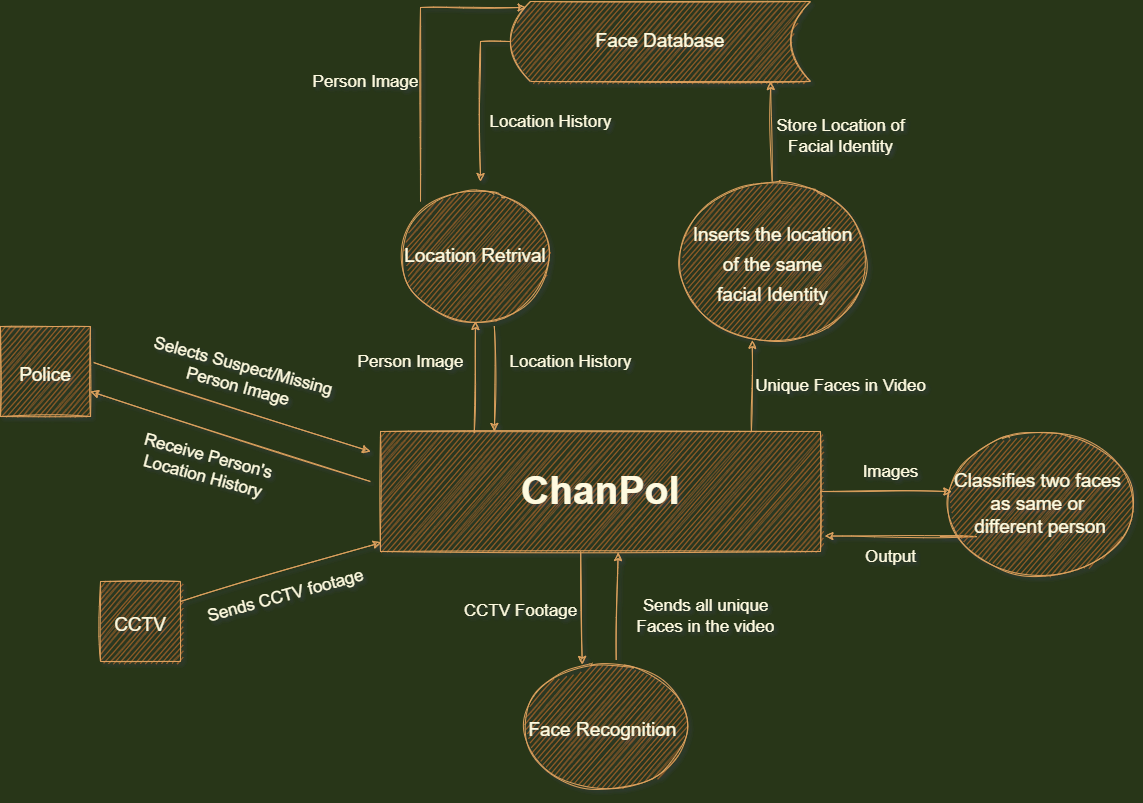

The diagram above was exported from draw.io. Its source (the exported page's mxGraphModel, read from the mxfile embedded in the PNG):
<mxGraphModel dx="3048" dy="2224" grid="1" gridSize="10" guides="1" tooltips="1" connect="1" arrows="1" fold="1" page="1" pageScale="1" pageWidth="850" pageHeight="1100" background="#283618" math="0" shadow="0">
  <root>
    <mxCell id="0" />
    <mxCell id="1" parent="0" />
    <mxCell id="eiLY1-RIwTRDWIS86Obh-2" value="" style="edgeStyle=orthogonalEdgeStyle;rounded=0;orthogonalLoop=1;jettySize=auto;html=1;strokeColor=#DDA15E;fontColor=#FEFAE0;sketch=1;labelBackgroundColor=#283618;" edge="1" parent="1" source="K42ALmORJaIVD9XN0jEY-1" target="eiLY1-RIwTRDWIS86Obh-1">
      <mxGeometry relative="1" as="geometry">
        <Array as="points">
          <mxPoint x="570" y="360" />
          <mxPoint x="570" y="360" />
        </Array>
      </mxGeometry>
    </mxCell>
    <mxCell id="K42ALmORJaIVD9XN0jEY-1" value="&lt;font size=&quot;1&quot; style=&quot;&quot;&gt;&lt;b style=&quot;font-size: 39px;&quot;&gt;ChanPol&lt;/b&gt;&lt;/font&gt;" style="rounded=0;whiteSpace=wrap;html=1;fillColor=#BC6C25;strokeColor=#DDA15E;fontColor=#FEFAE0;sketch=1;" parent="1" vertex="1">
      <mxGeometry y="300" width="440" height="120" as="geometry" />
    </mxCell>
    <mxCell id="K42ALmORJaIVD9XN0jEY-3" value="&lt;font style=&quot;font-size: 19px;&quot;&gt;Face Recognition&amp;nbsp;&lt;/font&gt;" style="ellipse;whiteSpace=wrap;html=1;fontSize=25;fillColor=#BC6C25;strokeColor=#DDA15E;fontColor=#FEFAE0;rounded=0;sketch=1;" parent="1" vertex="1">
      <mxGeometry x="140" y="530" width="170" height="130" as="geometry" />
    </mxCell>
    <mxCell id="K42ALmORJaIVD9XN0jEY-6" value="&lt;font style=&quot;font-size: 19px;&quot;&gt;Inserts the location &lt;br&gt;of the same &lt;br&gt;facial Identity&lt;/font&gt;" style="ellipse;whiteSpace=wrap;html=1;fontSize=25;fillColor=#BC6C25;strokeColor=#DDA15E;fontColor=#FEFAE0;rounded=0;sketch=1;" parent="1" vertex="1">
      <mxGeometry x="295" y="50" width="195" height="160" as="geometry" />
    </mxCell>
    <mxCell id="K42ALmORJaIVD9XN0jEY-11" value="&lt;font style=&quot;font-size: 19px;&quot;&gt;Police&lt;/font&gt;" style="whiteSpace=wrap;html=1;aspect=fixed;fontSize=25;fillColor=#BC6C25;strokeColor=#DDA15E;fontColor=#FEFAE0;rounded=0;sketch=1;" parent="1" vertex="1">
      <mxGeometry x="-380" y="195" width="90" height="90" as="geometry" />
    </mxCell>
    <mxCell id="K42ALmORJaIVD9XN0jEY-16" value="&lt;font style=&quot;font-size: 19px;&quot;&gt;CCTV&lt;/font&gt;" style="whiteSpace=wrap;html=1;aspect=fixed;fontSize=25;fillColor=#BC6C25;strokeColor=#DDA15E;fontColor=#FEFAE0;rounded=0;sketch=1;" parent="1" vertex="1">
      <mxGeometry x="-280" y="450" width="80" height="80" as="geometry" />
    </mxCell>
    <mxCell id="K42ALmORJaIVD9XN0jEY-20" value="&lt;font style=&quot;font-size: 17px;&quot;&gt;Sends CCTV footage&lt;/font&gt;" style="text;html=1;resizable=0;autosize=1;align=center;verticalAlign=middle;points=[];fillColor=none;strokeColor=none;rounded=0;fontSize=16;rotation=-15;fontColor=#FEFAE0;sketch=1;" parent="1" vertex="1">
      <mxGeometry x="-185" y="450" width="180" height="30" as="geometry" />
    </mxCell>
    <mxCell id="K42ALmORJaIVD9XN0jEY-21" value="&lt;font style=&quot;font-size: 17px;&quot;&gt;Selects Suspect/Missing &lt;br&gt;Person Image&lt;/font&gt;" style="text;html=1;resizable=0;autosize=1;align=center;verticalAlign=middle;points=[];fillColor=none;strokeColor=none;rounded=0;fontSize=16;rotation=15;fontColor=#FEFAE0;sketch=1;" parent="1" vertex="1">
      <mxGeometry x="-245" y="220" width="210" height="50" as="geometry" />
    </mxCell>
    <mxCell id="K42ALmORJaIVD9XN0jEY-22" value="&lt;font style=&quot;font-size: 17px;&quot;&gt;Receive Person's &lt;br&gt;Location History&lt;/font&gt;" style="text;html=1;resizable=0;autosize=1;align=center;verticalAlign=middle;points=[];fillColor=none;strokeColor=none;rounded=0;fontSize=16;rotation=15;fontColor=#FEFAE0;sketch=1;" parent="1" vertex="1">
      <mxGeometry x="-255" y="310" width="160" height="50" as="geometry" />
    </mxCell>
    <mxCell id="K42ALmORJaIVD9XN0jEY-25" value="&lt;font style=&quot;font-size: 17px;&quot;&gt;CCTV Footage&lt;/font&gt;" style="text;html=1;resizable=0;autosize=1;align=center;verticalAlign=middle;points=[];fillColor=none;strokeColor=none;rounded=0;fontSize=16;rotation=0;fontColor=#FEFAE0;sketch=1;" parent="1" vertex="1">
      <mxGeometry x="70" y="465" width="140" height="30" as="geometry" />
    </mxCell>
    <mxCell id="K42ALmORJaIVD9XN0jEY-26" value="&lt;font style=&quot;font-size: 17px;&quot;&gt;Sends all unique &lt;br&gt;Faces in the video&lt;/font&gt;" style="text;html=1;resizable=0;autosize=1;align=center;verticalAlign=middle;points=[];fillColor=none;strokeColor=none;rounded=0;fontSize=16;rotation=0;fontColor=#FEFAE0;sketch=1;" parent="1" vertex="1">
      <mxGeometry x="245" y="460" width="160" height="50" as="geometry" />
    </mxCell>
    <mxCell id="K42ALmORJaIVD9XN0jEY-28" value="&lt;font style=&quot;font-size: 19px;&quot;&gt;Face Database&lt;/font&gt;" style="shape=dataStorage;whiteSpace=wrap;html=1;fixedSize=1;fontSize=16;fillColor=#BC6C25;strokeColor=#DDA15E;fontColor=#FEFAE0;rounded=0;sketch=1;" parent="1" vertex="1">
      <mxGeometry x="130" y="-130" width="300" height="80" as="geometry" />
    </mxCell>
    <mxCell id="K42ALmORJaIVD9XN0jEY-30" value="" style="endArrow=classic;html=1;rounded=0;fontSize=16;entryX=0.394;entryY=0.993;entryDx=0;entryDy=0;entryPerimeter=0;exitX=0.843;exitY=0;exitDx=0;exitDy=0;exitPerimeter=0;strokeColor=#DDA15E;fontColor=#FEFAE0;sketch=1;labelBackgroundColor=#283618;" parent="1" target="K42ALmORJaIVD9XN0jEY-6" edge="1" source="K42ALmORJaIVD9XN0jEY-1">
      <mxGeometry width="50" height="50" relative="1" as="geometry">
        <mxPoint x="370" y="290" as="sourcePoint" />
        <mxPoint x="450" y="190" as="targetPoint" />
        <Array as="points" />
      </mxGeometry>
    </mxCell>
    <mxCell id="K42ALmORJaIVD9XN0jEY-32" value="&lt;font style=&quot;font-size: 17px;&quot;&gt;Unique Faces in Video&lt;/font&gt;" style="text;html=1;resizable=0;autosize=1;align=center;verticalAlign=middle;points=[];fillColor=none;strokeColor=none;rounded=0;fontSize=16;rotation=0;fontColor=#FEFAE0;sketch=1;" parent="1" vertex="1">
      <mxGeometry x="365" y="240" width="190" height="30" as="geometry" />
    </mxCell>
    <mxCell id="K42ALmORJaIVD9XN0jEY-35" value="&lt;font style=&quot;font-size: 17px;&quot;&gt;Store Location of &lt;br&gt;Facial Identity&lt;/font&gt;" style="text;html=1;resizable=0;autosize=1;align=center;verticalAlign=middle;points=[];fillColor=none;strokeColor=none;rounded=0;fontSize=16;rotation=0;fontColor=#FEFAE0;sketch=1;" parent="1" vertex="1">
      <mxGeometry x="385" y="-20" width="150" height="50" as="geometry" />
    </mxCell>
    <mxCell id="MNwzbebpB2dxMm3KmEcf-1" value="Location Retrival" style="ellipse;whiteSpace=wrap;html=1;fontSize=19;fillColor=#BC6C25;strokeColor=#DDA15E;fontColor=#FEFAE0;rounded=0;sketch=1;" parent="1" vertex="1">
      <mxGeometry x="20" y="60" width="150" height="130" as="geometry" />
    </mxCell>
    <mxCell id="MNwzbebpB2dxMm3KmEcf-3" value="&lt;font style=&quot;font-size: 17px;&quot;&gt;Person Image&lt;/font&gt;" style="text;html=1;resizable=0;autosize=1;align=center;verticalAlign=middle;points=[];fillColor=none;strokeColor=none;rounded=0;fontSize=19;rotation=0;fontColor=#FEFAE0;sketch=1;" parent="1" vertex="1">
      <mxGeometry x="-35" y="210" width="130" height="40" as="geometry" />
    </mxCell>
    <mxCell id="MNwzbebpB2dxMm3KmEcf-11" value="&lt;font style=&quot;font-size: 17px;&quot;&gt;Person Image&lt;/font&gt;" style="text;html=1;resizable=0;autosize=1;align=center;verticalAlign=middle;points=[];fillColor=none;strokeColor=none;rounded=0;fontSize=19;rotation=0;fontColor=#FEFAE0;sketch=1;" parent="1" vertex="1">
      <mxGeometry x="-80" y="-70" width="130" height="40" as="geometry" />
    </mxCell>
    <mxCell id="MNwzbebpB2dxMm3KmEcf-13" value="&lt;font style=&quot;font-size: 17px;&quot;&gt;Location History&lt;/font&gt;" style="text;html=1;resizable=0;autosize=1;align=center;verticalAlign=middle;points=[];fillColor=none;strokeColor=none;rounded=0;fontSize=19;fontColor=#FEFAE0;sketch=1;" parent="1" vertex="1">
      <mxGeometry x="95" y="-30" width="150" height="40" as="geometry" />
    </mxCell>
    <mxCell id="MNwzbebpB2dxMm3KmEcf-16" value="" style="endArrow=classic;html=1;rounded=0;fontSize=19;entryX=0.867;entryY=1;entryDx=0;entryDy=0;entryPerimeter=0;strokeColor=#DDA15E;fontColor=#FEFAE0;sketch=1;labelBackgroundColor=#283618;" parent="1" source="K42ALmORJaIVD9XN0jEY-6" edge="1" target="K42ALmORJaIVD9XN0jEY-28">
      <mxGeometry width="50" height="50" relative="1" as="geometry">
        <mxPoint x="250" y="170" as="sourcePoint" />
        <mxPoint x="400" y="-90" as="targetPoint" />
      </mxGeometry>
    </mxCell>
    <mxCell id="MNwzbebpB2dxMm3KmEcf-17" value="&lt;font style=&quot;font-size: 17px;&quot;&gt;Location History&lt;/font&gt;" style="text;html=1;resizable=0;autosize=1;align=center;verticalAlign=middle;points=[];fillColor=none;strokeColor=none;rounded=0;fontSize=19;rotation=0;fontColor=#FEFAE0;sketch=1;" parent="1" vertex="1">
      <mxGeometry x="115" y="210" width="150" height="40" as="geometry" />
    </mxCell>
    <mxCell id="MNwzbebpB2dxMm3KmEcf-18" value="" style="endArrow=classic;html=1;rounded=0;fontSize=16;entryX=0.002;entryY=0.925;entryDx=0;entryDy=0;exitX=1;exitY=0.25;exitDx=0;exitDy=0;entryPerimeter=0;strokeColor=#DDA15E;fontColor=#FEFAE0;sketch=1;labelBackgroundColor=#283618;" parent="1" source="K42ALmORJaIVD9XN0jEY-16" target="K42ALmORJaIVD9XN0jEY-1" edge="1">
      <mxGeometry width="50" height="50" relative="1" as="geometry">
        <mxPoint x="240" y="420" as="sourcePoint" />
        <mxPoint x="290" y="370" as="targetPoint" />
      </mxGeometry>
    </mxCell>
    <mxCell id="MNwzbebpB2dxMm3KmEcf-19" value="" style="endArrow=classic;html=1;rounded=0;fontSize=16;exitX=1.034;exitY=0.4;exitDx=0;exitDy=0;exitPerimeter=0;strokeColor=#DDA15E;fontColor=#FEFAE0;sketch=1;labelBackgroundColor=#283618;" parent="1" source="K42ALmORJaIVD9XN0jEY-11" edge="1">
      <mxGeometry width="50" height="50" relative="1" as="geometry">
        <mxPoint x="240" y="420" as="sourcePoint" />
        <mxPoint x="-10" y="320" as="targetPoint" />
        <Array as="points" />
      </mxGeometry>
    </mxCell>
    <mxCell id="MNwzbebpB2dxMm3KmEcf-20" value="" style="endArrow=classic;html=1;rounded=0;fontSize=16;strokeColor=#DDA15E;fontColor=#FEFAE0;sketch=1;labelBackgroundColor=#283618;" parent="1" edge="1">
      <mxGeometry width="50" height="50" relative="1" as="geometry">
        <mxPoint x="-10" y="350" as="sourcePoint" />
        <mxPoint x="-290" y="260" as="targetPoint" />
      </mxGeometry>
    </mxCell>
    <mxCell id="MNwzbebpB2dxMm3KmEcf-24" value="" style="endArrow=classic;html=1;rounded=0;fontSize=16;exitX=0.213;exitY=0.009;exitDx=0;exitDy=0;exitPerimeter=0;entryX=0.5;entryY=1;entryDx=0;entryDy=0;strokeColor=#DDA15E;fontColor=#FEFAE0;sketch=1;labelBackgroundColor=#283618;" parent="1" source="K42ALmORJaIVD9XN0jEY-1" edge="1" target="MNwzbebpB2dxMm3KmEcf-1">
      <mxGeometry width="50" height="50" relative="1" as="geometry">
        <mxPoint x="250" y="50" as="sourcePoint" />
        <mxPoint x="94" y="200" as="targetPoint" />
      </mxGeometry>
    </mxCell>
    <mxCell id="MNwzbebpB2dxMm3KmEcf-26" value="" style="endArrow=classic;html=1;rounded=0;fontSize=16;entryX=0.052;entryY=0.075;entryDx=0;entryDy=0;entryPerimeter=0;strokeColor=#DDA15E;fontColor=#FEFAE0;sketch=1;labelBackgroundColor=#283618;" parent="1" target="K42ALmORJaIVD9XN0jEY-28" edge="1">
      <mxGeometry width="50" height="50" relative="1" as="geometry">
        <mxPoint x="40" y="70" as="sourcePoint" />
        <mxPoint x="300" as="targetPoint" />
        <Array as="points">
          <mxPoint x="40" y="-124" />
        </Array>
      </mxGeometry>
    </mxCell>
    <mxCell id="MNwzbebpB2dxMm3KmEcf-27" value="" style="endArrow=classic;html=1;rounded=0;fontSize=16;exitX=0;exitY=0.5;exitDx=0;exitDy=0;strokeColor=#DDA15E;fontColor=#FEFAE0;sketch=1;labelBackgroundColor=#283618;" parent="1" source="K42ALmORJaIVD9XN0jEY-28" edge="1">
      <mxGeometry width="50" height="50" relative="1" as="geometry">
        <mxPoint x="250" y="50" as="sourcePoint" />
        <mxPoint x="100" y="50" as="targetPoint" />
        <Array as="points">
          <mxPoint x="100" y="-90" />
        </Array>
      </mxGeometry>
    </mxCell>
    <mxCell id="eiLY1-RIwTRDWIS86Obh-5" style="edgeStyle=orthogonalEdgeStyle;rounded=0;orthogonalLoop=1;jettySize=auto;html=1;entryX=1.01;entryY=0.871;entryDx=0;entryDy=0;entryPerimeter=0;fontSize=18;strokeColor=#DDA15E;fontColor=#FEFAE0;sketch=1;labelBackgroundColor=#283618;" edge="1" parent="1" target="K42ALmORJaIVD9XN0jEY-1">
      <mxGeometry relative="1" as="geometry">
        <mxPoint x="560" y="405" as="sourcePoint" />
        <Array as="points">
          <mxPoint x="596" y="405" />
          <mxPoint x="570" y="405" />
        </Array>
      </mxGeometry>
    </mxCell>
    <mxCell id="eiLY1-RIwTRDWIS86Obh-1" value="&lt;font style=&quot;font-size: 19px;&quot;&gt;Classifies two faces&amp;nbsp;&lt;br&gt;as same or&amp;nbsp;&lt;br&gt;different person&lt;br&gt;&lt;/font&gt;" style="ellipse;whiteSpace=wrap;html=1;rounded=0;fillColor=#BC6C25;strokeColor=#DDA15E;fontColor=#FEFAE0;sketch=1;" vertex="1" parent="1">
      <mxGeometry x="570" y="300" width="180" height="145" as="geometry" />
    </mxCell>
    <mxCell id="MNwzbebpB2dxMm3KmEcf-29" value="" style="endArrow=classic;html=1;rounded=0;fontSize=16;entryX=0.363;entryY=0.023;entryDx=0;entryDy=0;entryPerimeter=0;exitX=0.455;exitY=1;exitDx=0;exitDy=0;exitPerimeter=0;strokeColor=#DDA15E;fontColor=#FEFAE0;sketch=1;labelBackgroundColor=#283618;" edge="1" parent="1" source="K42ALmORJaIVD9XN0jEY-1" target="K42ALmORJaIVD9XN0jEY-3">
      <mxGeometry width="50" height="50" relative="1" as="geometry">
        <mxPoint x="250" y="380" as="sourcePoint" />
        <mxPoint x="300" y="330" as="targetPoint" />
      </mxGeometry>
    </mxCell>
    <mxCell id="MNwzbebpB2dxMm3KmEcf-30" value="" style="endArrow=classic;html=1;rounded=0;fontSize=16;exitX=0.563;exitY=-0.008;exitDx=0;exitDy=0;exitPerimeter=0;entryX=0.54;entryY=1.008;entryDx=0;entryDy=0;entryPerimeter=0;strokeColor=#DDA15E;fontColor=#FEFAE0;sketch=1;labelBackgroundColor=#283618;" edge="1" parent="1" source="K42ALmORJaIVD9XN0jEY-3" target="K42ALmORJaIVD9XN0jEY-1">
      <mxGeometry width="50" height="50" relative="1" as="geometry">
        <mxPoint x="250" y="380" as="sourcePoint" />
        <mxPoint x="237" y="430" as="targetPoint" />
      </mxGeometry>
    </mxCell>
    <mxCell id="eiLY1-RIwTRDWIS86Obh-7" value="&lt;font style=&quot;font-size: 17px;&quot;&gt;Output&lt;/font&gt;" style="text;html=1;align=center;verticalAlign=middle;resizable=0;points=[];autosize=1;strokeColor=none;fillColor=none;fontSize=18;fontColor=#FEFAE0;rounded=0;sketch=1;" vertex="1" parent="1">
      <mxGeometry x="475" y="405" width="70" height="40" as="geometry" />
    </mxCell>
    <mxCell id="eiLY1-RIwTRDWIS86Obh-8" value="&lt;font style=&quot;font-size: 17px;&quot;&gt;Images&lt;/font&gt;" style="text;html=1;align=center;verticalAlign=middle;resizable=0;points=[];autosize=1;strokeColor=none;fillColor=none;fontSize=18;fontColor=#FEFAE0;rounded=0;sketch=1;" vertex="1" parent="1">
      <mxGeometry x="470" y="320" width="80" height="40" as="geometry" />
    </mxCell>
    <mxCell id="MNwzbebpB2dxMm3KmEcf-31" value="" style="endArrow=classic;html=1;rounded=0;fontSize=16;exitX=0.625;exitY=1.031;exitDx=0;exitDy=0;exitPerimeter=0;strokeColor=#DDA15E;fontColor=#FEFAE0;sketch=1;labelBackgroundColor=#283618;" edge="1" parent="1" source="MNwzbebpB2dxMm3KmEcf-1">
      <mxGeometry width="50" height="50" relative="1" as="geometry">
        <mxPoint x="250" y="260" as="sourcePoint" />
        <mxPoint x="114" y="300" as="targetPoint" />
      </mxGeometry>
    </mxCell>
  </root>
</mxGraphModel>